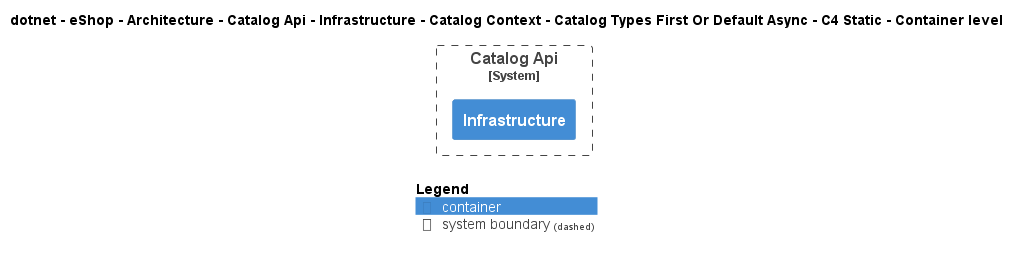

The diagram above was rendered by PlantUML. Its source (embedded in the PNG):
@startuml
!include ..\..\..\..\..\..\..\..\..\..\..\.c4s\C4_Container.puml

AddElementTag("c4interflow:lifecycle:new", $bgColor=green, $fontColor=#ffffff, $borderColor=green, $shadowing="False")
AddElementTag("c4interflow:lifecycle:changed", $bgColor=orange, $fontColor=#ffffff, $borderColor=orange, $shadowing="False")
AddElementTag("c4interflow:lifecycle:removed", $bgColor=red, $fontColor=#ffffff, $borderColor=red, $shadowing="False")

AddRelTag("c4interflow:lifecycle:new", $textColor=green, $lineColor=green)
AddRelTag("c4interflow:lifecycle:changed", $textColor=orange, $lineColor=orange)
AddRelTag("c4interflow:lifecycle:removed", $textColor=red, $lineColor=red)

SHOW_PERSON_PORTRAIT()
LAYOUT_TOP_DOWN()

skinparam linetype polyline

title dotnet - eShop - Architecture - Catalog Api - Infrastructure - Catalog Context - Catalog Types First Or Default Async - C4 Static - Container level


System_Boundary(dotnet.eShop.Architecture.SoftwareSystems.CatalogApi, "Catalog Api") {
    Container(dotnet.eShop.Architecture.SoftwareSystems.CatalogApi.Containers.Infrastructure, "Infrastructure", "", "")
}



SHOW_LEGEND()
@enduml